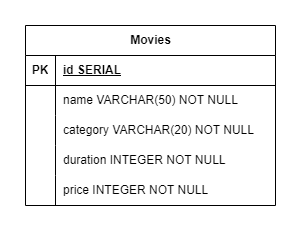

The diagram above was exported from draw.io. Its source (the exported page's mxGraphModel, read from the mxfile embedded in the PNG):
<mxGraphModel dx="1434" dy="764" grid="1" gridSize="10" guides="1" tooltips="1" connect="1" arrows="1" fold="1" page="1" pageScale="1" pageWidth="827" pageHeight="1169" math="0" shadow="0">
  <root>
    <mxCell id="0" />
    <mxCell id="1" parent="0" />
    <mxCell id="c5AnNwOMoRscrJ1FfnxG-1" value="Movies" style="shape=table;startSize=30;container=1;collapsible=1;childLayout=tableLayout;fixedRows=1;rowLines=0;fontStyle=1;align=center;resizeLast=1;html=1;" vertex="1" parent="1">
      <mxGeometry x="240" y="160" width="250" height="180" as="geometry" />
    </mxCell>
    <mxCell id="c5AnNwOMoRscrJ1FfnxG-2" value="" style="shape=tableRow;horizontal=0;startSize=0;swimlaneHead=0;swimlaneBody=0;fillColor=none;collapsible=0;dropTarget=0;points=[[0,0.5],[1,0.5]];portConstraint=eastwest;top=0;left=0;right=0;bottom=1;" vertex="1" parent="c5AnNwOMoRscrJ1FfnxG-1">
      <mxGeometry y="30" width="250" height="30" as="geometry" />
    </mxCell>
    <mxCell id="c5AnNwOMoRscrJ1FfnxG-3" value="PK" style="shape=partialRectangle;connectable=0;fillColor=none;top=0;left=0;bottom=0;right=0;fontStyle=1;overflow=hidden;whiteSpace=wrap;html=1;" vertex="1" parent="c5AnNwOMoRscrJ1FfnxG-2">
      <mxGeometry width="30" height="30" as="geometry">
        <mxRectangle width="30" height="30" as="alternateBounds" />
      </mxGeometry>
    </mxCell>
    <mxCell id="c5AnNwOMoRscrJ1FfnxG-4" value="id SERIAL" style="shape=partialRectangle;connectable=0;fillColor=none;top=0;left=0;bottom=0;right=0;align=left;spacingLeft=6;fontStyle=5;overflow=hidden;whiteSpace=wrap;html=1;" vertex="1" parent="c5AnNwOMoRscrJ1FfnxG-2">
      <mxGeometry x="30" width="220" height="30" as="geometry">
        <mxRectangle width="220" height="30" as="alternateBounds" />
      </mxGeometry>
    </mxCell>
    <mxCell id="c5AnNwOMoRscrJ1FfnxG-5" value="" style="shape=tableRow;horizontal=0;startSize=0;swimlaneHead=0;swimlaneBody=0;fillColor=none;collapsible=0;dropTarget=0;points=[[0,0.5],[1,0.5]];portConstraint=eastwest;top=0;left=0;right=0;bottom=0;" vertex="1" parent="c5AnNwOMoRscrJ1FfnxG-1">
      <mxGeometry y="60" width="250" height="30" as="geometry" />
    </mxCell>
    <mxCell id="c5AnNwOMoRscrJ1FfnxG-6" value="" style="shape=partialRectangle;connectable=0;fillColor=none;top=0;left=0;bottom=0;right=0;editable=1;overflow=hidden;whiteSpace=wrap;html=1;" vertex="1" parent="c5AnNwOMoRscrJ1FfnxG-5">
      <mxGeometry width="30" height="30" as="geometry">
        <mxRectangle width="30" height="30" as="alternateBounds" />
      </mxGeometry>
    </mxCell>
    <mxCell id="c5AnNwOMoRscrJ1FfnxG-7" value="name VARCHAR(50) NOT NULL" style="shape=partialRectangle;connectable=0;fillColor=none;top=0;left=0;bottom=0;right=0;align=left;spacingLeft=6;overflow=hidden;whiteSpace=wrap;html=1;" vertex="1" parent="c5AnNwOMoRscrJ1FfnxG-5">
      <mxGeometry x="30" width="220" height="30" as="geometry">
        <mxRectangle width="220" height="30" as="alternateBounds" />
      </mxGeometry>
    </mxCell>
    <mxCell id="c5AnNwOMoRscrJ1FfnxG-8" value="" style="shape=tableRow;horizontal=0;startSize=0;swimlaneHead=0;swimlaneBody=0;fillColor=none;collapsible=0;dropTarget=0;points=[[0,0.5],[1,0.5]];portConstraint=eastwest;top=0;left=0;right=0;bottom=0;" vertex="1" parent="c5AnNwOMoRscrJ1FfnxG-1">
      <mxGeometry y="90" width="250" height="30" as="geometry" />
    </mxCell>
    <mxCell id="c5AnNwOMoRscrJ1FfnxG-9" value="" style="shape=partialRectangle;connectable=0;fillColor=none;top=0;left=0;bottom=0;right=0;editable=1;overflow=hidden;whiteSpace=wrap;html=1;" vertex="1" parent="c5AnNwOMoRscrJ1FfnxG-8">
      <mxGeometry width="30" height="30" as="geometry">
        <mxRectangle width="30" height="30" as="alternateBounds" />
      </mxGeometry>
    </mxCell>
    <mxCell id="c5AnNwOMoRscrJ1FfnxG-10" value="category VARCHAR(20) NOT NULL" style="shape=partialRectangle;connectable=0;fillColor=none;top=0;left=0;bottom=0;right=0;align=left;spacingLeft=6;overflow=hidden;whiteSpace=wrap;html=1;" vertex="1" parent="c5AnNwOMoRscrJ1FfnxG-8">
      <mxGeometry x="30" width="220" height="30" as="geometry">
        <mxRectangle width="220" height="30" as="alternateBounds" />
      </mxGeometry>
    </mxCell>
    <mxCell id="c5AnNwOMoRscrJ1FfnxG-11" value="" style="shape=tableRow;horizontal=0;startSize=0;swimlaneHead=0;swimlaneBody=0;fillColor=none;collapsible=0;dropTarget=0;points=[[0,0.5],[1,0.5]];portConstraint=eastwest;top=0;left=0;right=0;bottom=0;" vertex="1" parent="c5AnNwOMoRscrJ1FfnxG-1">
      <mxGeometry y="120" width="250" height="30" as="geometry" />
    </mxCell>
    <mxCell id="c5AnNwOMoRscrJ1FfnxG-12" value="" style="shape=partialRectangle;connectable=0;fillColor=none;top=0;left=0;bottom=0;right=0;editable=1;overflow=hidden;whiteSpace=wrap;html=1;" vertex="1" parent="c5AnNwOMoRscrJ1FfnxG-11">
      <mxGeometry width="30" height="30" as="geometry">
        <mxRectangle width="30" height="30" as="alternateBounds" />
      </mxGeometry>
    </mxCell>
    <mxCell id="c5AnNwOMoRscrJ1FfnxG-13" value="duration INTEGER NOT NULL" style="shape=partialRectangle;connectable=0;fillColor=none;top=0;left=0;bottom=0;right=0;align=left;spacingLeft=6;overflow=hidden;whiteSpace=wrap;html=1;" vertex="1" parent="c5AnNwOMoRscrJ1FfnxG-11">
      <mxGeometry x="30" width="220" height="30" as="geometry">
        <mxRectangle width="220" height="30" as="alternateBounds" />
      </mxGeometry>
    </mxCell>
    <mxCell id="c5AnNwOMoRscrJ1FfnxG-26" style="shape=tableRow;horizontal=0;startSize=0;swimlaneHead=0;swimlaneBody=0;fillColor=none;collapsible=0;dropTarget=0;points=[[0,0.5],[1,0.5]];portConstraint=eastwest;top=0;left=0;right=0;bottom=0;" vertex="1" parent="c5AnNwOMoRscrJ1FfnxG-1">
      <mxGeometry y="150" width="250" height="30" as="geometry" />
    </mxCell>
    <mxCell id="c5AnNwOMoRscrJ1FfnxG-27" style="shape=partialRectangle;connectable=0;fillColor=none;top=0;left=0;bottom=0;right=0;editable=1;overflow=hidden;whiteSpace=wrap;html=1;" vertex="1" parent="c5AnNwOMoRscrJ1FfnxG-26">
      <mxGeometry width="30" height="30" as="geometry">
        <mxRectangle width="30" height="30" as="alternateBounds" />
      </mxGeometry>
    </mxCell>
    <mxCell id="c5AnNwOMoRscrJ1FfnxG-28" value="price INTEGER NOT NULL" style="shape=partialRectangle;connectable=0;fillColor=none;top=0;left=0;bottom=0;right=0;align=left;spacingLeft=6;overflow=hidden;whiteSpace=wrap;html=1;" vertex="1" parent="c5AnNwOMoRscrJ1FfnxG-26">
      <mxGeometry x="30" width="220" height="30" as="geometry">
        <mxRectangle width="220" height="30" as="alternateBounds" />
      </mxGeometry>
    </mxCell>
  </root>
</mxGraphModel>